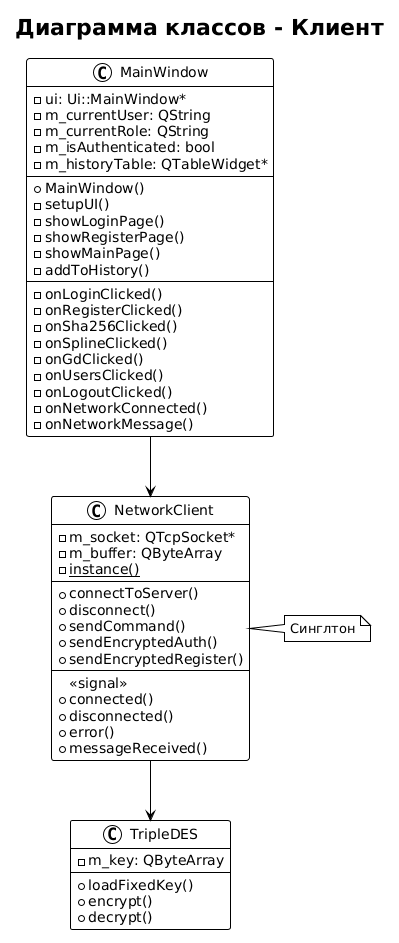

The diagram above was rendered by PlantUML. Its source (embedded in the PNG):
@startuml
!theme plain
title Диаграмма классов - Клиент

class NetworkClient {
    - m_socket: QTcpSocket*
    - m_buffer: QByteArray
    - {static} instance()
    --
    + connectToServer()
    + disconnect()
    + sendCommand()
    + sendEncryptedAuth()
    + sendEncryptedRegister()
    --
    <<signal>>
    + connected()
    + disconnected()
    + error()
    + messageReceived()
}

class MainWindow {
    - ui: Ui::MainWindow*
    - m_currentUser: QString
    - m_currentRole: QString
    - m_isAuthenticated: bool
    - m_historyTable: QTableWidget*
    --
    + MainWindow()
    - setupUI()
    - showLoginPage()
    - showRegisterPage()
    - showMainPage()
    - addToHistory()
    --
    - onLoginClicked()
    - onRegisterClicked()
    - onSha256Clicked()
    - onSplineClicked()
    - onGdClicked()
    - onUsersClicked()
    - onLogoutClicked()
    - onNetworkConnected()
    - onNetworkMessage()
}

class TripleDES {
    - m_key: QByteArray
    --
    + loadFixedKey()
    + encrypt()
    + decrypt()
}

NetworkClient --> TripleDES
MainWindow --> NetworkClient

note right of NetworkClient : Синглтон
@enduml